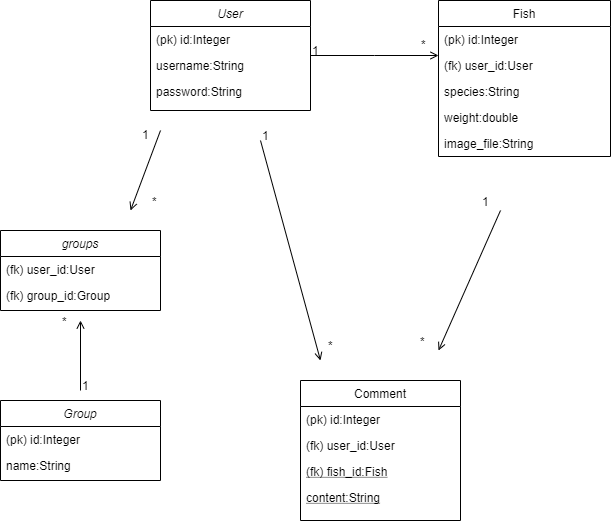

The diagram above was exported from draw.io. Its source (the exported page's mxGraphModel, read from the mxfile embedded in the PNG):
<mxGraphModel dx="1422" dy="713" grid="1" gridSize="10" guides="1" tooltips="1" connect="1" arrows="1" fold="1" page="1" pageScale="1" pageWidth="827" pageHeight="1169" math="0" shadow="0">
  <root>
    <mxCell id="WIyWlLk6GJQsqaUBKTNV-0" />
    <mxCell id="WIyWlLk6GJQsqaUBKTNV-1" parent="WIyWlLk6GJQsqaUBKTNV-0" />
    <mxCell id="27lY9ghXTkBmVQcDg4h1-5" value="" style="endArrow=open;shadow=0;strokeWidth=1;strokeColor=#000000;rounded=0;endFill=1;elbow=vertical;" parent="WIyWlLk6GJQsqaUBKTNV-1" edge="1">
      <mxGeometry x="0.5" y="41" relative="1" as="geometry">
        <mxPoint x="570" y="330" as="sourcePoint" />
        <mxPoint x="508" y="470" as="targetPoint" />
        <mxPoint x="-40" y="32" as="offset" />
      </mxGeometry>
    </mxCell>
    <mxCell id="27lY9ghXTkBmVQcDg4h1-6" value="1" style="resizable=0;align=left;verticalAlign=bottom;labelBackgroundColor=none;fontSize=12;" parent="27lY9ghXTkBmVQcDg4h1-5" connectable="0" vertex="1">
      <mxGeometry x="-1" relative="1" as="geometry">
        <mxPoint x="-20" as="offset" />
      </mxGeometry>
    </mxCell>
    <mxCell id="zkfFHV4jXpPFQw0GAbJ--0" value="User" style="swimlane;fontStyle=2;align=center;verticalAlign=top;childLayout=stackLayout;horizontal=1;startSize=26;horizontalStack=0;resizeParent=1;resizeLast=0;collapsible=1;marginBottom=0;rounded=0;shadow=0;strokeWidth=1;" parent="WIyWlLk6GJQsqaUBKTNV-1" vertex="1">
      <mxGeometry x="220" y="120" width="160" height="110" as="geometry">
        <mxRectangle x="230" y="140" width="160" height="26" as="alternateBounds" />
      </mxGeometry>
    </mxCell>
    <mxCell id="zkfFHV4jXpPFQw0GAbJ--3" value="(pk) id:Integer" style="text;align=left;verticalAlign=top;spacingLeft=4;spacingRight=4;overflow=hidden;rotatable=0;points=[[0,0.5],[1,0.5]];portConstraint=eastwest;rounded=0;shadow=0;html=0;" parent="zkfFHV4jXpPFQw0GAbJ--0" vertex="1">
      <mxGeometry y="26" width="160" height="26" as="geometry" />
    </mxCell>
    <mxCell id="zkfFHV4jXpPFQw0GAbJ--1" value="username:String" style="text;align=left;verticalAlign=top;spacingLeft=4;spacingRight=4;overflow=hidden;rotatable=0;points=[[0,0.5],[1,0.5]];portConstraint=eastwest;" parent="zkfFHV4jXpPFQw0GAbJ--0" vertex="1">
      <mxGeometry y="52" width="160" height="26" as="geometry" />
    </mxCell>
    <mxCell id="zkfFHV4jXpPFQw0GAbJ--2" value="password:String" style="text;align=left;verticalAlign=top;spacingLeft=4;spacingRight=4;overflow=hidden;rotatable=0;points=[[0,0.5],[1,0.5]];portConstraint=eastwest;rounded=0;shadow=0;html=0;" parent="zkfFHV4jXpPFQw0GAbJ--0" vertex="1">
      <mxGeometry y="78" width="160" height="26" as="geometry" />
    </mxCell>
    <mxCell id="zkfFHV4jXpPFQw0GAbJ--6" value="Comment" style="swimlane;fontStyle=0;align=center;verticalAlign=top;childLayout=stackLayout;horizontal=1;startSize=26;horizontalStack=0;resizeParent=1;resizeLast=0;collapsible=1;marginBottom=0;rounded=0;shadow=0;strokeWidth=1;" parent="WIyWlLk6GJQsqaUBKTNV-1" vertex="1">
      <mxGeometry x="370" y="500" width="160" height="140" as="geometry">
        <mxRectangle x="130" y="380" width="160" height="26" as="alternateBounds" />
      </mxGeometry>
    </mxCell>
    <mxCell id="zkfFHV4jXpPFQw0GAbJ--7" value="(pk) id:Integer&#10;" style="text;align=left;verticalAlign=top;spacingLeft=4;spacingRight=4;overflow=hidden;rotatable=0;points=[[0,0.5],[1,0.5]];portConstraint=eastwest;" parent="zkfFHV4jXpPFQw0GAbJ--6" vertex="1">
      <mxGeometry y="26" width="160" height="26" as="geometry" />
    </mxCell>
    <mxCell id="zkfFHV4jXpPFQw0GAbJ--8" value="(fk) user_id:User" style="text;align=left;verticalAlign=top;spacingLeft=4;spacingRight=4;overflow=hidden;rotatable=0;points=[[0,0.5],[1,0.5]];portConstraint=eastwest;rounded=0;shadow=0;html=0;" parent="zkfFHV4jXpPFQw0GAbJ--6" vertex="1">
      <mxGeometry y="52" width="160" height="26" as="geometry" />
    </mxCell>
    <mxCell id="cO-d-EQBVoOMCQh-aq5L-9" value="(fk) fish_id:Fish" style="text;align=left;verticalAlign=top;spacingLeft=4;spacingRight=4;overflow=hidden;rotatable=0;points=[[0,0.5],[1,0.5]];portConstraint=eastwest;fontStyle=4" parent="zkfFHV4jXpPFQw0GAbJ--6" vertex="1">
      <mxGeometry y="78" width="160" height="26" as="geometry" />
    </mxCell>
    <mxCell id="zkfFHV4jXpPFQw0GAbJ--10" value="content:String" style="text;align=left;verticalAlign=top;spacingLeft=4;spacingRight=4;overflow=hidden;rotatable=0;points=[[0,0.5],[1,0.5]];portConstraint=eastwest;fontStyle=4" parent="zkfFHV4jXpPFQw0GAbJ--6" vertex="1">
      <mxGeometry y="104" width="160" height="26" as="geometry" />
    </mxCell>
    <mxCell id="zkfFHV4jXpPFQw0GAbJ--17" value="Fish" style="swimlane;fontStyle=0;align=center;verticalAlign=top;childLayout=stackLayout;horizontal=1;startSize=26;horizontalStack=0;resizeParent=1;resizeLast=0;collapsible=1;marginBottom=0;rounded=0;shadow=0;strokeWidth=1;" parent="WIyWlLk6GJQsqaUBKTNV-1" vertex="1">
      <mxGeometry x="508" y="120" width="172" height="156" as="geometry">
        <mxRectangle x="550" y="140" width="160" height="26" as="alternateBounds" />
      </mxGeometry>
    </mxCell>
    <mxCell id="27lY9ghXTkBmVQcDg4h1-7" value="(pk) id:Integer" style="text;align=left;verticalAlign=top;spacingLeft=4;spacingRight=4;overflow=hidden;rotatable=0;points=[[0,0.5],[1,0.5]];portConstraint=eastwest;" parent="zkfFHV4jXpPFQw0GAbJ--17" vertex="1">
      <mxGeometry y="26" width="172" height="26" as="geometry" />
    </mxCell>
    <mxCell id="zkfFHV4jXpPFQw0GAbJ--18" value="(fk) user_id:User" style="text;align=left;verticalAlign=top;spacingLeft=4;spacingRight=4;overflow=hidden;rotatable=0;points=[[0,0.5],[1,0.5]];portConstraint=eastwest;" parent="zkfFHV4jXpPFQw0GAbJ--17" vertex="1">
      <mxGeometry y="52" width="172" height="26" as="geometry" />
    </mxCell>
    <mxCell id="cO-d-EQBVoOMCQh-aq5L-7" value="species:String" style="text;align=left;verticalAlign=top;spacingLeft=4;spacingRight=4;overflow=hidden;rotatable=0;points=[[0,0.5],[1,0.5]];portConstraint=eastwest;rounded=0;shadow=0;html=0;" parent="zkfFHV4jXpPFQw0GAbJ--17" vertex="1">
      <mxGeometry y="78" width="172" height="26" as="geometry" />
    </mxCell>
    <mxCell id="27lY9ghXTkBmVQcDg4h1-4" value="weight:double" style="text;align=left;verticalAlign=top;spacingLeft=4;spacingRight=4;overflow=hidden;rotatable=0;points=[[0,0.5],[1,0.5]];portConstraint=eastwest;rounded=0;shadow=0;html=0;" parent="zkfFHV4jXpPFQw0GAbJ--17" vertex="1">
      <mxGeometry y="104" width="172" height="26" as="geometry" />
    </mxCell>
    <mxCell id="cO-d-EQBVoOMCQh-aq5L-8" value="image_file:String" style="text;align=left;verticalAlign=top;spacingLeft=4;spacingRight=4;overflow=hidden;rotatable=0;points=[[0,0.5],[1,0.5]];portConstraint=eastwest;rounded=0;shadow=0;html=0;" parent="zkfFHV4jXpPFQw0GAbJ--17" vertex="1">
      <mxGeometry y="130" width="172" height="26" as="geometry" />
    </mxCell>
    <mxCell id="zkfFHV4jXpPFQw0GAbJ--26" value="" style="endArrow=open;shadow=0;strokeWidth=1;strokeColor=#000000;rounded=0;endFill=1;edgeStyle=elbowEdgeStyle;elbow=vertical;" parent="WIyWlLk6GJQsqaUBKTNV-1" source="zkfFHV4jXpPFQw0GAbJ--0" target="zkfFHV4jXpPFQw0GAbJ--17" edge="1">
      <mxGeometry x="0.5" y="41" relative="1" as="geometry">
        <mxPoint x="380" y="192" as="sourcePoint" />
        <mxPoint x="540" y="192" as="targetPoint" />
        <mxPoint x="-40" y="32" as="offset" />
      </mxGeometry>
    </mxCell>
    <mxCell id="zkfFHV4jXpPFQw0GAbJ--27" value="1" style="resizable=0;align=left;verticalAlign=bottom;labelBackgroundColor=none;fontSize=12;" parent="zkfFHV4jXpPFQw0GAbJ--26" connectable="0" vertex="1">
      <mxGeometry x="-1" relative="1" as="geometry">
        <mxPoint y="4" as="offset" />
      </mxGeometry>
    </mxCell>
    <mxCell id="27lY9ghXTkBmVQcDg4h1-2" value="*" style="resizable=0;align=left;verticalAlign=bottom;labelBackgroundColor=none;fontSize=12;" parent="WIyWlLk6GJQsqaUBKTNV-1" connectable="0" vertex="1">
      <mxGeometry x="380" y="198" as="geometry">
        <mxPoint x="109" y="-25" as="offset" />
      </mxGeometry>
    </mxCell>
    <mxCell id="27lY9ghXTkBmVQcDg4h1-9" value="*" style="resizable=0;align=left;verticalAlign=bottom;labelBackgroundColor=none;fontSize=12;" parent="WIyWlLk6GJQsqaUBKTNV-1" connectable="0" vertex="1">
      <mxGeometry x="320" y="420" as="geometry">
        <mxPoint x="76" y="54" as="offset" />
      </mxGeometry>
    </mxCell>
    <mxCell id="27lY9ghXTkBmVQcDg4h1-12" value="" style="endArrow=open;shadow=0;strokeWidth=1;strokeColor=#000000;rounded=0;endFill=1;elbow=vertical;" parent="WIyWlLk6GJQsqaUBKTNV-1" edge="1">
      <mxGeometry x="0.5" y="41" relative="1" as="geometry">
        <mxPoint x="330" y="260" as="sourcePoint" />
        <mxPoint x="390" y="480" as="targetPoint" />
        <mxPoint x="-40" y="32" as="offset" />
      </mxGeometry>
    </mxCell>
    <mxCell id="27lY9ghXTkBmVQcDg4h1-13" value="1" style="resizable=0;align=left;verticalAlign=bottom;labelBackgroundColor=none;fontSize=12;" parent="27lY9ghXTkBmVQcDg4h1-12" connectable="0" vertex="1">
      <mxGeometry x="-1" relative="1" as="geometry">
        <mxPoint y="4" as="offset" />
      </mxGeometry>
    </mxCell>
    <mxCell id="27lY9ghXTkBmVQcDg4h1-14" value="*" style="resizable=0;align=left;verticalAlign=bottom;labelBackgroundColor=none;fontSize=12;" parent="WIyWlLk6GJQsqaUBKTNV-1" connectable="0" vertex="1">
      <mxGeometry x="508" y="470" as="geometry">
        <mxPoint x="-20" as="offset" />
      </mxGeometry>
    </mxCell>
    <mxCell id="fZw_8k58afY3Rctkd7Jp-0" value="groups" style="swimlane;fontStyle=2;align=center;verticalAlign=top;childLayout=stackLayout;horizontal=1;startSize=26;horizontalStack=0;resizeParent=1;resizeLast=0;collapsible=1;marginBottom=0;rounded=0;shadow=0;strokeWidth=1;" parent="WIyWlLk6GJQsqaUBKTNV-1" vertex="1">
      <mxGeometry x="70" y="350" width="160" height="80" as="geometry">
        <mxRectangle x="230" y="140" width="160" height="26" as="alternateBounds" />
      </mxGeometry>
    </mxCell>
    <mxCell id="fZw_8k58afY3Rctkd7Jp-1" value="(fk) user_id:User&#10;" style="text;align=left;verticalAlign=top;spacingLeft=4;spacingRight=4;overflow=hidden;rotatable=0;points=[[0,0.5],[1,0.5]];portConstraint=eastwest;" parent="fZw_8k58afY3Rctkd7Jp-0" vertex="1">
      <mxGeometry y="26" width="160" height="26" as="geometry" />
    </mxCell>
    <mxCell id="fZw_8k58afY3Rctkd7Jp-2" value="(fk) group_id:Group" style="text;align=left;verticalAlign=top;spacingLeft=4;spacingRight=4;overflow=hidden;rotatable=0;points=[[0,0.5],[1,0.5]];portConstraint=eastwest;rounded=0;shadow=0;html=0;" parent="fZw_8k58afY3Rctkd7Jp-0" vertex="1">
      <mxGeometry y="52" width="160" height="26" as="geometry" />
    </mxCell>
    <mxCell id="fZw_8k58afY3Rctkd7Jp-6" value="*" style="resizable=0;align=left;verticalAlign=bottom;labelBackgroundColor=none;fontSize=12;" parent="WIyWlLk6GJQsqaUBKTNV-1" connectable="0" vertex="1">
      <mxGeometry x="210" y="320.0000000000001" as="geometry">
        <mxPoint x="10" y="10" as="offset" />
      </mxGeometry>
    </mxCell>
    <mxCell id="fZw_8k58afY3Rctkd7Jp-9" value="*" style="resizable=0;align=left;verticalAlign=bottom;labelBackgroundColor=none;fontSize=12;" parent="WIyWlLk6GJQsqaUBKTNV-1" connectable="0" vertex="1">
      <mxGeometry x="120" y="440.0000000000001" as="geometry">
        <mxPoint x="10" y="10" as="offset" />
      </mxGeometry>
    </mxCell>
    <mxCell id="cO-d-EQBVoOMCQh-aq5L-0" value="" style="endArrow=open;shadow=0;strokeWidth=1;strokeColor=#000000;rounded=0;endFill=1;elbow=vertical;" parent="WIyWlLk6GJQsqaUBKTNV-1" edge="1">
      <mxGeometry x="0.5" y="41" relative="1" as="geometry">
        <mxPoint x="230" y="250" as="sourcePoint" />
        <mxPoint x="200" y="330" as="targetPoint" />
        <mxPoint x="-40" y="32" as="offset" />
      </mxGeometry>
    </mxCell>
    <mxCell id="cO-d-EQBVoOMCQh-aq5L-1" value="1" style="resizable=0;align=left;verticalAlign=bottom;labelBackgroundColor=none;fontSize=12;" parent="cO-d-EQBVoOMCQh-aq5L-0" connectable="0" vertex="1">
      <mxGeometry x="-1" relative="1" as="geometry">
        <mxPoint x="-20" y="13" as="offset" />
      </mxGeometry>
    </mxCell>
    <mxCell id="cO-d-EQBVoOMCQh-aq5L-2" value="Group" style="swimlane;fontStyle=2;align=center;verticalAlign=top;childLayout=stackLayout;horizontal=1;startSize=26;horizontalStack=0;resizeParent=1;resizeLast=0;collapsible=1;marginBottom=0;rounded=0;shadow=0;strokeWidth=1;" parent="WIyWlLk6GJQsqaUBKTNV-1" vertex="1">
      <mxGeometry x="70" y="520" width="160" height="80" as="geometry">
        <mxRectangle x="230" y="140" width="160" height="26" as="alternateBounds" />
      </mxGeometry>
    </mxCell>
    <mxCell id="cO-d-EQBVoOMCQh-aq5L-3" value="(pk) id:Integer&#10;" style="text;align=left;verticalAlign=top;spacingLeft=4;spacingRight=4;overflow=hidden;rotatable=0;points=[[0,0.5],[1,0.5]];portConstraint=eastwest;" parent="cO-d-EQBVoOMCQh-aq5L-2" vertex="1">
      <mxGeometry y="26" width="160" height="26" as="geometry" />
    </mxCell>
    <mxCell id="cO-d-EQBVoOMCQh-aq5L-4" value="name:String" style="text;align=left;verticalAlign=top;spacingLeft=4;spacingRight=4;overflow=hidden;rotatable=0;points=[[0,0.5],[1,0.5]];portConstraint=eastwest;rounded=0;shadow=0;html=0;" parent="cO-d-EQBVoOMCQh-aq5L-2" vertex="1">
      <mxGeometry y="52" width="160" height="26" as="geometry" />
    </mxCell>
    <mxCell id="cO-d-EQBVoOMCQh-aq5L-5" value="" style="endArrow=open;shadow=0;strokeWidth=1;strokeColor=#000000;rounded=0;endFill=1;elbow=vertical;" parent="WIyWlLk6GJQsqaUBKTNV-1" edge="1">
      <mxGeometry x="0.5" y="41" relative="1" as="geometry">
        <mxPoint x="150" y="510" as="sourcePoint" />
        <mxPoint x="150" y="440" as="targetPoint" />
        <mxPoint x="-40" y="32" as="offset" />
      </mxGeometry>
    </mxCell>
    <mxCell id="cO-d-EQBVoOMCQh-aq5L-6" value="1" style="resizable=0;align=left;verticalAlign=bottom;labelBackgroundColor=none;fontSize=12;" parent="cO-d-EQBVoOMCQh-aq5L-5" connectable="0" vertex="1">
      <mxGeometry x="-1" relative="1" as="geometry">
        <mxPoint y="4" as="offset" />
      </mxGeometry>
    </mxCell>
  </root>
</mxGraphModel>